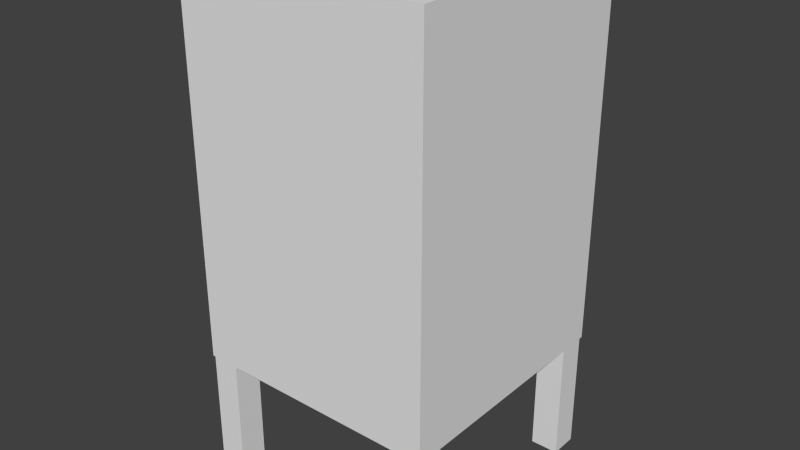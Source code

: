 # Source: Post.blend  (saved by Blender 2.75.0; exported with 4.5.12 LTS)
import bpy
from mathutils import Matrix  # noqa: F401  (used for matrix-valued properties, if any)

bpy.ops.wm.read_factory_settings(use_empty=True)
scene = bpy.context.scene
scene.name = 'Scene'

# ---- collections
col_collection_1 = bpy.data.collections.new('Collection 1'); scene.collection.children.link(col_collection_1)

# ---- world
world_world = bpy.data.worlds.new('World'); scene.world = world_world
world_world.color = (0.05088, 0.05088, 0.05088)
world_world.use_sun_shadow = False
world_world.sun_shadow_jitter_overblur = 0.0
world_world.cycles.sampling_method = 'MANUAL'
world_world.cycles.sample_map_resolution = 256

# ---- meshes
me_cube_004 = bpy.data.meshes.new('Cube.004')
me_cube_004.from_pydata([(-1.0, -1.0, -1.0), (-1.0, -1.0, 1.0), (-1.0, 1.0, -1.0), (-1.0, 1.0, 1.0), (1.0, -1.0, -1.0), (1.0, -1.0, 1.0), (1.0, 1.0, -1.0), (1.0, 1.0, 1.0)], [], [(1, 3, 2, 0), (3, 7, 6, 2), (7, 5, 4, 6), (5, 1, 0, 4), (0, 2, 6, 4), (5, 7, 3, 1)])
me_cube_004.use_remesh_preserve_volume = False
me_cube_004.use_remesh_preserve_attributes = False
me_cube_004.use_mirror_vertex_groups = False
me_cube_004.update()
me_cube_003 = bpy.data.meshes.new('Cube.003')
me_cube_003.from_pydata([(-1.0, -1.0, -1.0), (-1.0, -1.0, 1.0), (-1.0, 1.0, -1.0), (-1.0, 1.0, 1.0), (1.0, -1.0, -1.0), (1.0, -1.0, 1.0), (1.0, 1.0, -1.0), (1.0, 1.0, 1.0)], [], [(1, 3, 2, 0), (3, 7, 6, 2), (7, 5, 4, 6), (5, 1, 0, 4), (0, 2, 6, 4), (5, 7, 3, 1)])
me_cube_003.use_remesh_preserve_volume = False
me_cube_003.use_remesh_preserve_attributes = False
me_cube_003.use_mirror_vertex_groups = False
me_cube_003.update()
me_cube_002 = bpy.data.meshes.new('Cube.002')
me_cube_002.from_pydata([(-1.0, -1.0, -1.0), (-1.0, -1.0, 1.0), (-1.0, 1.0, -1.0), (-1.0, 1.0, 1.0), (1.0, -1.0, -1.0), (1.0, -1.0, 1.0), (1.0, 1.0, -1.0), (1.0, 1.0, 1.0)], [], [(1, 3, 2, 0), (3, 7, 6, 2), (7, 5, 4, 6), (5, 1, 0, 4), (0, 2, 6, 4), (5, 7, 3, 1)])
me_cube_002.use_remesh_preserve_volume = False
me_cube_002.use_remesh_preserve_attributes = False
me_cube_002.use_mirror_vertex_groups = False
me_cube_002.update()
me_cube_001 = bpy.data.meshes.new('Cube.001')
me_cube_001.from_pydata([(-1.0, -1.0, -1.0), (-1.0, -1.0, 1.0), (-1.0, 1.0, -1.0), (-1.0, 1.0, 1.0), (1.0, -1.0, -1.0), (1.0, -1.0, 1.0), (1.0, 1.0, -1.0), (1.0, 1.0, 1.0)], [], [(1, 3, 2, 0), (3, 7, 6, 2), (7, 5, 4, 6), (5, 1, 0, 4), (0, 2, 6, 4), (5, 7, 3, 1)])
me_cube_001.use_remesh_preserve_volume = False
me_cube_001.use_remesh_preserve_attributes = False
me_cube_001.use_mirror_vertex_groups = False
me_cube_001.update()
me_cube = bpy.data.meshes.new('Cube')
me_cube.from_pydata([(-1.0, -1.0, -1.0), (-1.0, -1.0, 0.9059), (-1.0, 1.0, -1.0), (-1.0, 1.0, 0.9059), (1.0, -1.0, -1.0), (1.0, -1.0, 0.9059), (1.0, 1.0, -1.0), (1.0, 1.0, 0.9059)], [], [(1, 3, 2, 0), (3, 7, 6, 2), (7, 5, 4, 6), (5, 1, 0, 4), (0, 2, 6, 4), (5, 7, 3, 1)])
me_cube.use_remesh_preserve_volume = False
me_cube.use_remesh_preserve_attributes = False
me_cube.use_mirror_vertex_groups = False
me_cube.update()

# ---- objects
ob_cube_004 = bpy.data.objects.new('Cube.004', me_cube_004)
ob_cube_003 = bpy.data.objects.new('Cube.003', me_cube_003)
ob_cube_002 = bpy.data.objects.new('Cube.002', me_cube_002)
ob_cube_001 = bpy.data.objects.new('Cube.001', me_cube_001)
ob_cube = bpy.data.objects.new('Cube', me_cube)

# ---- transforms, parenting, visibility, modifiers, constraints
ob_cube_004.location = (-0.8777, -0.8777, -2.096)
ob_cube_004.scale = (0.1125, 0.1125, 0.5023)
ob_cube_004.lineart.crease_threshold = 0.0
ob_cube_003.location = (0.8742, -0.8777, -2.096)
ob_cube_003.scale = (0.1125, 0.1125, 0.5023)
ob_cube_003.lineart.crease_threshold = 0.0
ob_cube_002.location = (0.8742, 0.8802, -2.096)
ob_cube_002.scale = (0.1125, 0.1125, 0.5023)
ob_cube_002.lineart.crease_threshold = 0.0
ob_cube_001.location = (-0.8812, 0.8802, -2.096)
ob_cube_001.scale = (0.1125, 0.1125, 0.5023)
ob_cube_001.lineart.crease_threshold = 0.0
ob_cube.location = (0.0, 0.0, 0.0)
ob_cube.scale = (1.0, 1.0, 1.611)
ob_cube.lineart.crease_threshold = 0.0

# ---- collection membership
col_collection_1.objects.link(ob_cube_004)
col_collection_1.objects.link(ob_cube_003)
col_collection_1.objects.link(ob_cube_002)
col_collection_1.objects.link(ob_cube_001)
col_collection_1.objects.link(ob_cube)

# ---- scene / render settings (as saved in the file)
scene.frame_start = 1; scene.frame_end = 250; scene.frame_set(67)
scene.render.engine = 'BLENDER_EEVEE_NEXT'
scene.render.resolution_percentage = 50
scene.render.dither_intensity = 0.0
scene.cycles.use_denoising = False
scene.cycles.samples = 10
scene.cycles.sampling_pattern = 'TABULATED_SOBOL'
scene.cycles.light_sampling_threshold = 0.0
scene.cycles.use_adaptive_sampling = False
scene.cycles.use_light_tree = False
scene.cycles.blur_glossy = 0.0
scene.cycles.pixel_filter_type = 'GAUSSIAN'
scene.cycles.sample_clamp_indirect = 0.0
scene.view_settings.view_transform = 'Standard'
bpy.context.view_layer.update()

# ---- added for rendering (the .blend has no active camera and no usable light): camera, sun
cam_auto = bpy.data.cameras.new('AutoCamera')
cam_auto.lens = 50.0
cam_auto.sensor_width = 36.0
cam_auto.clip_end = 1000.0
ob_auto_camera = bpy.data.objects.new('AutoCamera', cam_auto)
scene.collection.objects.link(ob_auto_camera)
ob_auto_camera.location = (4.57601, -5.49121, 3.0912)
ob_auto_camera.rotation_euler = (1.09748, -7.21219e-08, 0.694738)
scene.camera = ob_auto_camera
light_auto_sun = bpy.data.lights.new('AutoSun', 'SUN')
light_auto_sun.energy = 3.0
light_auto_sun.angle = 0.0523599
ob_auto_sun = bpy.data.objects.new('AutoSun', light_auto_sun)
scene.collection.objects.link(ob_auto_sun)
ob_auto_sun.rotation_euler = (0.872665, 0.174533, 0.523599)
bpy.context.view_layer.update()
